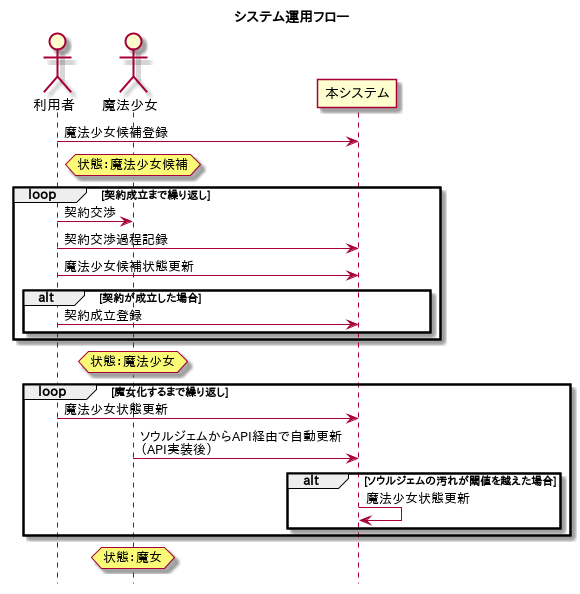

The diagram above was rendered by PlantUML. Its source (embedded in the PNG):
@startuml{flow.png}

skinparam ParticipantPadding 20
skinparam BoxPadding 20

title システム運用フロー
hide footbox

actor 利用者 as qb
actor 魔法少女 as girl
participant 本システム as system

qb -> system : 魔法少女候補登録

hnote over girl : 状態：魔法少女候補

loop 契約成立まで繰り返し
qb -> girl : 契約交渉
qb -> system : 契約交渉過程記録
qb -> system : 魔法少女候補状態更新

  alt 契約が成立した場合
  qb -> system : 契約成立登録
  end
end

hnote over girl : 状態：魔法少女

loop 魔女化するまで繰り返し
qb -> system : 魔法少女状態更新
girl -> system : ソウルジェムからAPI経由で自動更新\n（API実装後）

  alt ソウルジェムの汚れが閾値を越えた場合
  system -> system : 魔法少女状態更新
  end
end

hnote over girl : 状態：魔女


@enduml